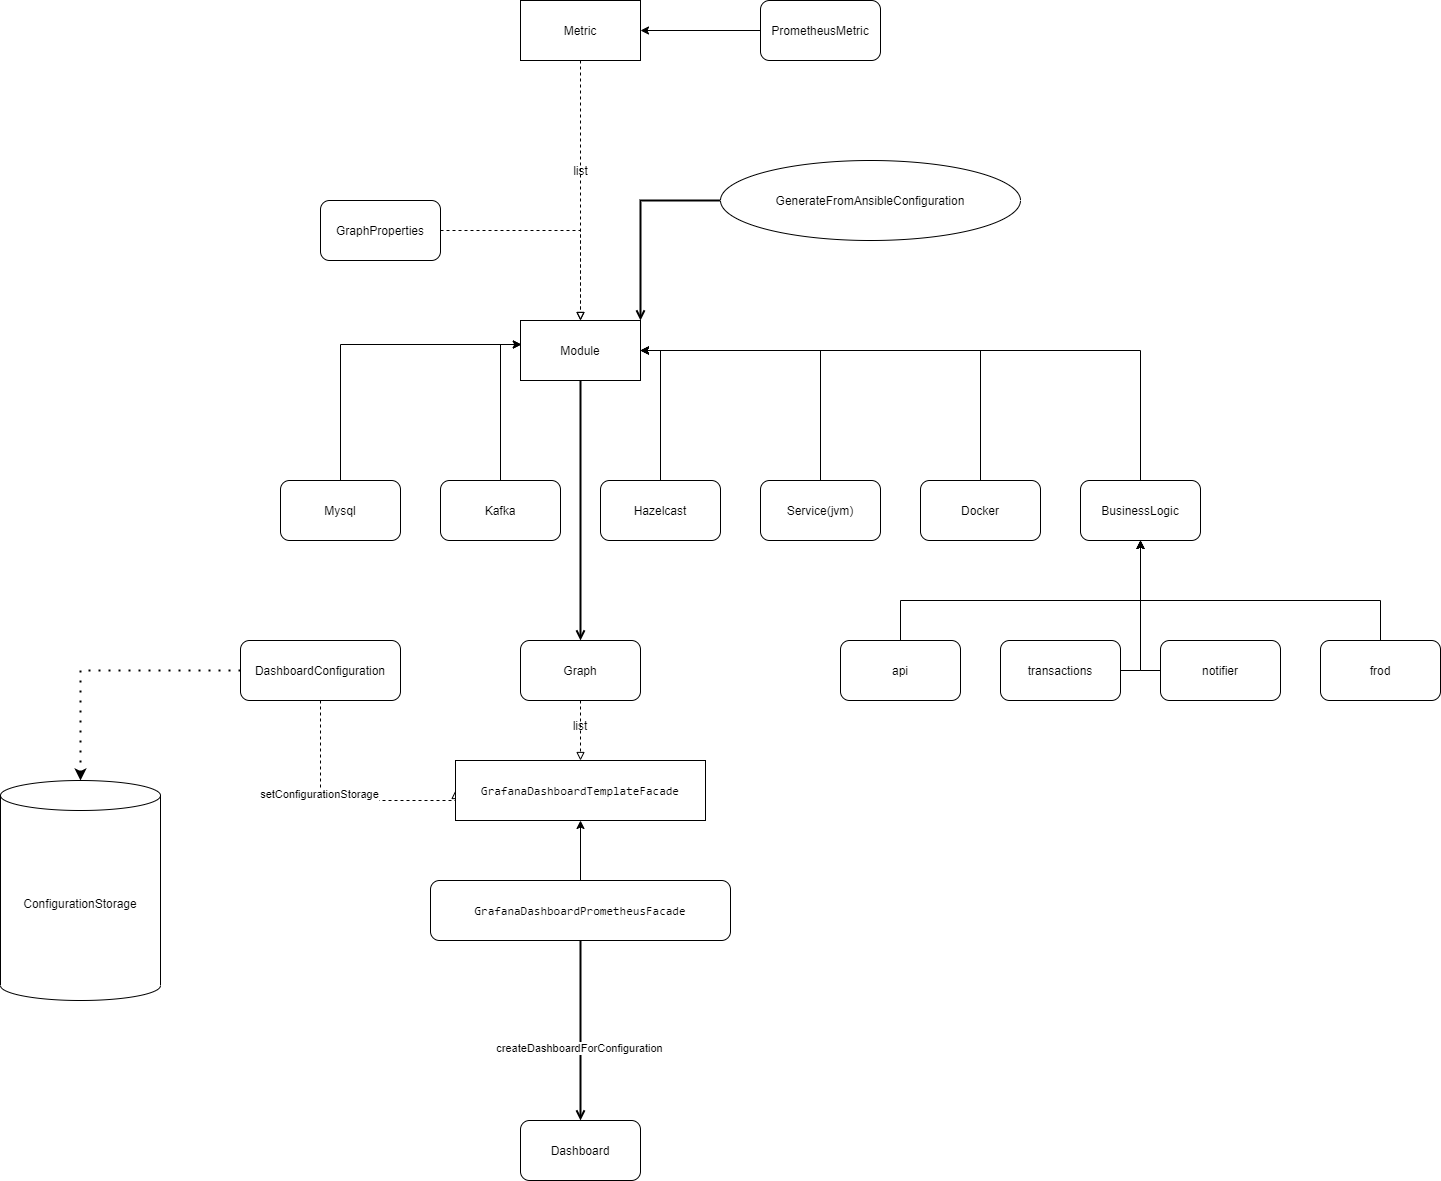

The diagram above was exported from draw.io. Its source (the exported page's mxGraphModel, read from the mxfile embedded in the PNG):
<mxGraphModel dx="4024" dy="1270" grid="1" gridSize="10" guides="1" tooltips="1" connect="1" arrows="1" fold="1" page="1" pageScale="1" pageWidth="827" pageHeight="1169" math="0" shadow="0">
  <root>
    <mxCell id="WIyWlLk6GJQsqaUBKTNV-0" />
    <mxCell id="WIyWlLk6GJQsqaUBKTNV-1" parent="WIyWlLk6GJQsqaUBKTNV-0" />
    <mxCell id="e2MU0ypnwP2KjbpKy0P6-48" style="edgeStyle=orthogonalEdgeStyle;rounded=0;orthogonalLoop=1;jettySize=auto;html=1;endArrow=open;endFill=0;targetPerimeterSpacing=0;strokeWidth=2;entryX=0.5;entryY=0;entryDx=0;entryDy=0;" edge="1" parent="WIyWlLk6GJQsqaUBKTNV-1" source="e2MU0ypnwP2KjbpKy0P6-4" target="e2MU0ypnwP2KjbpKy0P6-50">
      <mxGeometry relative="1" as="geometry">
        <mxPoint x="-500.0000000000002" y="719.9999999999998" as="targetPoint" />
      </mxGeometry>
    </mxCell>
    <mxCell id="e2MU0ypnwP2KjbpKy0P6-4" value="Module" style="rounded=0;whiteSpace=wrap;html=1;" vertex="1" parent="WIyWlLk6GJQsqaUBKTNV-1">
      <mxGeometry x="-560" y="400" width="120" height="60" as="geometry" />
    </mxCell>
    <mxCell id="e2MU0ypnwP2KjbpKy0P6-9" style="edgeStyle=orthogonalEdgeStyle;rounded=0;orthogonalLoop=1;jettySize=auto;html=1;entryX=0.008;entryY=0.4;entryDx=0;entryDy=0;entryPerimeter=0;exitX=0.5;exitY=0;exitDx=0;exitDy=0;" edge="1" parent="WIyWlLk6GJQsqaUBKTNV-1" source="e2MU0ypnwP2KjbpKy0P6-5" target="e2MU0ypnwP2KjbpKy0P6-4">
      <mxGeometry relative="1" as="geometry" />
    </mxCell>
    <mxCell id="e2MU0ypnwP2KjbpKy0P6-5" value="Mysql" style="rounded=1;whiteSpace=wrap;html=1;" vertex="1" parent="WIyWlLk6GJQsqaUBKTNV-1">
      <mxGeometry x="-800" y="560" width="120" height="60" as="geometry" />
    </mxCell>
    <mxCell id="e2MU0ypnwP2KjbpKy0P6-13" style="edgeStyle=orthogonalEdgeStyle;rounded=0;orthogonalLoop=1;jettySize=auto;html=1;entryX=0.006;entryY=0.4;entryDx=0;entryDy=0;entryPerimeter=0;" edge="1" parent="WIyWlLk6GJQsqaUBKTNV-1" source="e2MU0ypnwP2KjbpKy0P6-6" target="e2MU0ypnwP2KjbpKy0P6-4">
      <mxGeometry relative="1" as="geometry" />
    </mxCell>
    <mxCell id="e2MU0ypnwP2KjbpKy0P6-6" value="Kafka" style="rounded=1;whiteSpace=wrap;html=1;" vertex="1" parent="WIyWlLk6GJQsqaUBKTNV-1">
      <mxGeometry x="-640" y="560" width="120" height="60" as="geometry" />
    </mxCell>
    <mxCell id="e2MU0ypnwP2KjbpKy0P6-11" style="edgeStyle=orthogonalEdgeStyle;rounded=0;orthogonalLoop=1;jettySize=auto;html=1;entryX=1;entryY=0.5;entryDx=0;entryDy=0;" edge="1" parent="WIyWlLk6GJQsqaUBKTNV-1" source="e2MU0ypnwP2KjbpKy0P6-7" target="e2MU0ypnwP2KjbpKy0P6-4">
      <mxGeometry relative="1" as="geometry" />
    </mxCell>
    <mxCell id="e2MU0ypnwP2KjbpKy0P6-7" value="Hazelcast" style="rounded=1;whiteSpace=wrap;html=1;" vertex="1" parent="WIyWlLk6GJQsqaUBKTNV-1">
      <mxGeometry x="-480" y="560" width="120" height="60" as="geometry" />
    </mxCell>
    <mxCell id="e2MU0ypnwP2KjbpKy0P6-12" style="edgeStyle=orthogonalEdgeStyle;rounded=0;orthogonalLoop=1;jettySize=auto;html=1;entryX=1;entryY=0.5;entryDx=0;entryDy=0;" edge="1" parent="WIyWlLk6GJQsqaUBKTNV-1" source="e2MU0ypnwP2KjbpKy0P6-8" target="e2MU0ypnwP2KjbpKy0P6-4">
      <mxGeometry relative="1" as="geometry">
        <Array as="points">
          <mxPoint x="-260" y="430" />
        </Array>
      </mxGeometry>
    </mxCell>
    <mxCell id="e2MU0ypnwP2KjbpKy0P6-8" value="Service(jvm)" style="rounded=1;whiteSpace=wrap;html=1;" vertex="1" parent="WIyWlLk6GJQsqaUBKTNV-1">
      <mxGeometry x="-320" y="560" width="120" height="60" as="geometry" />
    </mxCell>
    <mxCell id="e2MU0ypnwP2KjbpKy0P6-23" style="edgeStyle=orthogonalEdgeStyle;rounded=0;orthogonalLoop=1;jettySize=auto;html=1;" edge="1" parent="WIyWlLk6GJQsqaUBKTNV-1" source="e2MU0ypnwP2KjbpKy0P6-14" target="e2MU0ypnwP2KjbpKy0P6-21">
      <mxGeometry relative="1" as="geometry">
        <Array as="points">
          <mxPoint x="-180" y="680" />
          <mxPoint x="60" y="680" />
        </Array>
      </mxGeometry>
    </mxCell>
    <mxCell id="e2MU0ypnwP2KjbpKy0P6-14" value="api" style="rounded=1;whiteSpace=wrap;html=1;" vertex="1" parent="WIyWlLk6GJQsqaUBKTNV-1">
      <mxGeometry x="-240" y="720" width="120" height="60" as="geometry" />
    </mxCell>
    <mxCell id="e2MU0ypnwP2KjbpKy0P6-24" style="edgeStyle=orthogonalEdgeStyle;rounded=0;orthogonalLoop=1;jettySize=auto;html=1;entryX=0.5;entryY=1;entryDx=0;entryDy=0;" edge="1" parent="WIyWlLk6GJQsqaUBKTNV-1" source="e2MU0ypnwP2KjbpKy0P6-15" target="e2MU0ypnwP2KjbpKy0P6-21">
      <mxGeometry relative="1" as="geometry">
        <mxPoint x="60" y="630" as="targetPoint" />
        <Array as="points">
          <mxPoint x="60" y="750" />
        </Array>
      </mxGeometry>
    </mxCell>
    <mxCell id="e2MU0ypnwP2KjbpKy0P6-15" value="transactions" style="rounded=1;whiteSpace=wrap;html=1;" vertex="1" parent="WIyWlLk6GJQsqaUBKTNV-1">
      <mxGeometry x="-80" y="720" width="120" height="60" as="geometry" />
    </mxCell>
    <mxCell id="e2MU0ypnwP2KjbpKy0P6-25" style="edgeStyle=orthogonalEdgeStyle;rounded=0;orthogonalLoop=1;jettySize=auto;html=1;entryX=0.5;entryY=1;entryDx=0;entryDy=0;" edge="1" parent="WIyWlLk6GJQsqaUBKTNV-1" source="e2MU0ypnwP2KjbpKy0P6-16" target="e2MU0ypnwP2KjbpKy0P6-21">
      <mxGeometry relative="1" as="geometry">
        <mxPoint x="60" y="630" as="targetPoint" />
        <Array as="points">
          <mxPoint x="60" y="750" />
        </Array>
      </mxGeometry>
    </mxCell>
    <mxCell id="e2MU0ypnwP2KjbpKy0P6-16" value="notifier" style="rounded=1;whiteSpace=wrap;html=1;" vertex="1" parent="WIyWlLk6GJQsqaUBKTNV-1">
      <mxGeometry x="80" y="720" width="120" height="60" as="geometry" />
    </mxCell>
    <mxCell id="e2MU0ypnwP2KjbpKy0P6-26" style="edgeStyle=orthogonalEdgeStyle;rounded=0;orthogonalLoop=1;jettySize=auto;html=1;entryX=0.5;entryY=1;entryDx=0;entryDy=0;" edge="1" parent="WIyWlLk6GJQsqaUBKTNV-1" source="e2MU0ypnwP2KjbpKy0P6-17" target="e2MU0ypnwP2KjbpKy0P6-21">
      <mxGeometry relative="1" as="geometry">
        <Array as="points">
          <mxPoint x="300" y="680" />
          <mxPoint x="60" y="680" />
        </Array>
      </mxGeometry>
    </mxCell>
    <mxCell id="e2MU0ypnwP2KjbpKy0P6-17" value="frod" style="rounded=1;whiteSpace=wrap;html=1;" vertex="1" parent="WIyWlLk6GJQsqaUBKTNV-1">
      <mxGeometry x="240" y="720" width="120" height="60" as="geometry" />
    </mxCell>
    <mxCell id="e2MU0ypnwP2KjbpKy0P6-19" style="edgeStyle=orthogonalEdgeStyle;rounded=0;orthogonalLoop=1;jettySize=auto;html=1;entryX=1;entryY=0.5;entryDx=0;entryDy=0;" edge="1" parent="WIyWlLk6GJQsqaUBKTNV-1" source="e2MU0ypnwP2KjbpKy0P6-18" target="e2MU0ypnwP2KjbpKy0P6-4">
      <mxGeometry relative="1" as="geometry">
        <Array as="points">
          <mxPoint x="-100" y="430" />
        </Array>
      </mxGeometry>
    </mxCell>
    <mxCell id="e2MU0ypnwP2KjbpKy0P6-18" value="Docker" style="rounded=1;whiteSpace=wrap;html=1;" vertex="1" parent="WIyWlLk6GJQsqaUBKTNV-1">
      <mxGeometry x="-160" y="560" width="120" height="60" as="geometry" />
    </mxCell>
    <mxCell id="e2MU0ypnwP2KjbpKy0P6-22" style="edgeStyle=orthogonalEdgeStyle;rounded=0;orthogonalLoop=1;jettySize=auto;html=1;entryX=1;entryY=0.5;entryDx=0;entryDy=0;" edge="1" parent="WIyWlLk6GJQsqaUBKTNV-1" source="e2MU0ypnwP2KjbpKy0P6-21" target="e2MU0ypnwP2KjbpKy0P6-4">
      <mxGeometry relative="1" as="geometry">
        <Array as="points">
          <mxPoint x="60" y="430" />
        </Array>
      </mxGeometry>
    </mxCell>
    <mxCell id="e2MU0ypnwP2KjbpKy0P6-21" value="BusinessLogic" style="rounded=1;whiteSpace=wrap;html=1;" vertex="1" parent="WIyWlLk6GJQsqaUBKTNV-1">
      <mxGeometry y="560" width="120" height="60" as="geometry" />
    </mxCell>
    <mxCell id="e2MU0ypnwP2KjbpKy0P6-39" value="Metric" style="rounded=0;whiteSpace=wrap;html=1;" vertex="1" parent="WIyWlLk6GJQsqaUBKTNV-1">
      <mxGeometry x="-560" y="80" width="120" height="60" as="geometry" />
    </mxCell>
    <mxCell id="e2MU0ypnwP2KjbpKy0P6-47" style="edgeStyle=orthogonalEdgeStyle;rounded=0;orthogonalLoop=1;jettySize=auto;html=1;endArrow=block;endFill=0;targetPerimeterSpacing=0;strokeWidth=1;dashed=1;" edge="1" parent="WIyWlLk6GJQsqaUBKTNV-1" source="e2MU0ypnwP2KjbpKy0P6-40">
      <mxGeometry relative="1" as="geometry">
        <mxPoint x="-500.0000000000002" y="400" as="targetPoint" />
      </mxGeometry>
    </mxCell>
    <mxCell id="e2MU0ypnwP2KjbpKy0P6-40" value="GraphProperties" style="rounded=1;whiteSpace=wrap;html=1;" vertex="1" parent="WIyWlLk6GJQsqaUBKTNV-1">
      <mxGeometry x="-760" y="280" width="120" height="60" as="geometry" />
    </mxCell>
    <mxCell id="e2MU0ypnwP2KjbpKy0P6-41" style="edgeStyle=orthogonalEdgeStyle;rounded=0;orthogonalLoop=1;jettySize=auto;html=1;dashed=1;endArrow=block;endFill=0;exitX=0.5;exitY=1;exitDx=0;exitDy=0;targetPerimeterSpacing=0;" edge="1" parent="WIyWlLk6GJQsqaUBKTNV-1" source="e2MU0ypnwP2KjbpKy0P6-39">
      <mxGeometry relative="1" as="geometry">
        <mxPoint x="-490" y="470" as="sourcePoint" />
        <mxPoint x="-500" y="400" as="targetPoint" />
      </mxGeometry>
    </mxCell>
    <mxCell id="e2MU0ypnwP2KjbpKy0P6-43" value="list" style="text;html=1;align=center;verticalAlign=middle;resizable=0;points=[];autosize=1;strokeColor=none;fillColor=none;" vertex="1" parent="WIyWlLk6GJQsqaUBKTNV-1">
      <mxGeometry x="-515" y="240" width="30" height="20" as="geometry" />
    </mxCell>
    <mxCell id="e2MU0ypnwP2KjbpKy0P6-45" style="edgeStyle=orthogonalEdgeStyle;rounded=0;orthogonalLoop=1;jettySize=auto;html=1;entryX=1;entryY=0.5;entryDx=0;entryDy=0;endArrow=classic;endFill=1;targetPerimeterSpacing=0;strokeWidth=1;" edge="1" parent="WIyWlLk6GJQsqaUBKTNV-1" source="e2MU0ypnwP2KjbpKy0P6-44" target="e2MU0ypnwP2KjbpKy0P6-39">
      <mxGeometry relative="1" as="geometry" />
    </mxCell>
    <mxCell id="e2MU0ypnwP2KjbpKy0P6-44" value="PrometheusMetric" style="rounded=1;whiteSpace=wrap;html=1;" vertex="1" parent="WIyWlLk6GJQsqaUBKTNV-1">
      <mxGeometry x="-320" y="80" width="120" height="60" as="geometry" />
    </mxCell>
    <mxCell id="e2MU0ypnwP2KjbpKy0P6-62" style="edgeStyle=orthogonalEdgeStyle;rounded=0;orthogonalLoop=1;jettySize=auto;html=1;entryX=0.5;entryY=0;entryDx=0;entryDy=0;dashed=1;endArrow=block;endFill=0;targetPerimeterSpacing=0;strokeWidth=1;" edge="1" parent="WIyWlLk6GJQsqaUBKTNV-1" source="e2MU0ypnwP2KjbpKy0P6-50" target="e2MU0ypnwP2KjbpKy0P6-59">
      <mxGeometry relative="1" as="geometry" />
    </mxCell>
    <mxCell id="e2MU0ypnwP2KjbpKy0P6-50" value="Graph" style="rounded=1;whiteSpace=wrap;html=1;" vertex="1" parent="WIyWlLk6GJQsqaUBKTNV-1">
      <mxGeometry x="-560" y="720" width="120" height="60" as="geometry" />
    </mxCell>
    <mxCell id="e2MU0ypnwP2KjbpKy0P6-52" value="Dashboard" style="rounded=1;whiteSpace=wrap;html=1;" vertex="1" parent="WIyWlLk6GJQsqaUBKTNV-1">
      <mxGeometry x="-560" y="1200" width="120" height="60" as="geometry" />
    </mxCell>
    <mxCell id="e2MU0ypnwP2KjbpKy0P6-56" style="edgeStyle=orthogonalEdgeStyle;rounded=0;orthogonalLoop=1;jettySize=auto;html=1;endArrow=block;endFill=0;targetPerimeterSpacing=0;strokeWidth=1;dashed=1;entryX=0;entryY=0.5;entryDx=0;entryDy=0;" edge="1" parent="WIyWlLk6GJQsqaUBKTNV-1" source="e2MU0ypnwP2KjbpKy0P6-53" target="e2MU0ypnwP2KjbpKy0P6-59">
      <mxGeometry relative="1" as="geometry">
        <mxPoint x="-500" y="1050" as="targetPoint" />
        <Array as="points">
          <mxPoint x="-760" y="880" />
          <mxPoint x="-625" y="880" />
        </Array>
      </mxGeometry>
    </mxCell>
    <mxCell id="e2MU0ypnwP2KjbpKy0P6-72" value="setConfigurationStorage" style="edgeLabel;html=1;align=center;verticalAlign=middle;resizable=0;points=[];" vertex="1" connectable="0" parent="e2MU0ypnwP2KjbpKy0P6-56">
      <mxGeometry x="-0.2327" y="-2" relative="1" as="geometry">
        <mxPoint as="offset" />
      </mxGeometry>
    </mxCell>
    <mxCell id="e2MU0ypnwP2KjbpKy0P6-71" style="edgeStyle=orthogonalEdgeStyle;rounded=0;orthogonalLoop=1;jettySize=auto;html=1;endArrow=classic;endFill=1;targetPerimeterSpacing=0;strokeWidth=2;dashed=1;dashPattern=1 4;" edge="1" parent="WIyWlLk6GJQsqaUBKTNV-1" source="e2MU0ypnwP2KjbpKy0P6-53" target="e2MU0ypnwP2KjbpKy0P6-70">
      <mxGeometry relative="1" as="geometry" />
    </mxCell>
    <mxCell id="e2MU0ypnwP2KjbpKy0P6-53" value="DashboardConfiguration" style="rounded=1;whiteSpace=wrap;html=1;" vertex="1" parent="WIyWlLk6GJQsqaUBKTNV-1">
      <mxGeometry x="-840" y="720" width="160" height="60" as="geometry" />
    </mxCell>
    <mxCell id="e2MU0ypnwP2KjbpKy0P6-59" value="&lt;pre style=&quot;background-color: #ffffff ; color: #080808 ; font-family: &amp;#34;jetbrains mono&amp;#34; , monospace ; font-size: 9 8pt&quot;&gt;&lt;span style=&quot;color: #000000&quot;&gt;GrafanaDashboardTemplateFacade&lt;/span&gt;&lt;/pre&gt;" style="rounded=0;whiteSpace=wrap;html=1;" vertex="1" parent="WIyWlLk6GJQsqaUBKTNV-1">
      <mxGeometry x="-625" y="840" width="250" height="60" as="geometry" />
    </mxCell>
    <mxCell id="e2MU0ypnwP2KjbpKy0P6-63" value="list" style="text;html=1;strokeColor=none;fillColor=none;align=center;verticalAlign=middle;whiteSpace=wrap;rounded=0;" vertex="1" parent="WIyWlLk6GJQsqaUBKTNV-1">
      <mxGeometry x="-530" y="790" width="60" height="30" as="geometry" />
    </mxCell>
    <mxCell id="e2MU0ypnwP2KjbpKy0P6-67" style="edgeStyle=orthogonalEdgeStyle;rounded=0;orthogonalLoop=1;jettySize=auto;html=1;entryX=0.5;entryY=1;entryDx=0;entryDy=0;endArrow=classic;endFill=1;targetPerimeterSpacing=0;strokeWidth=1;" edge="1" parent="WIyWlLk6GJQsqaUBKTNV-1" source="e2MU0ypnwP2KjbpKy0P6-66" target="e2MU0ypnwP2KjbpKy0P6-59">
      <mxGeometry relative="1" as="geometry" />
    </mxCell>
    <mxCell id="e2MU0ypnwP2KjbpKy0P6-68" style="edgeStyle=orthogonalEdgeStyle;rounded=0;orthogonalLoop=1;jettySize=auto;html=1;endArrow=open;endFill=0;targetPerimeterSpacing=0;strokeWidth=2;" edge="1" parent="WIyWlLk6GJQsqaUBKTNV-1" source="e2MU0ypnwP2KjbpKy0P6-66" target="e2MU0ypnwP2KjbpKy0P6-52">
      <mxGeometry relative="1" as="geometry" />
    </mxCell>
    <mxCell id="e2MU0ypnwP2KjbpKy0P6-74" value="createDashboardForConfiguration" style="edgeLabel;html=1;align=center;verticalAlign=middle;resizable=0;points=[];" vertex="1" connectable="0" parent="e2MU0ypnwP2KjbpKy0P6-68">
      <mxGeometry x="0.1889" y="-2" relative="1" as="geometry">
        <mxPoint as="offset" />
      </mxGeometry>
    </mxCell>
    <mxCell id="e2MU0ypnwP2KjbpKy0P6-66" value="&lt;pre style=&quot;background-color: #ffffff ; color: #080808 ; font-family: &amp;#34;jetbrains mono&amp;#34; , monospace ; font-size: 9 8pt&quot;&gt;&lt;span style=&quot;color: #000000&quot;&gt;GrafanaDashboardPrometheusFacade&lt;/span&gt;&lt;/pre&gt;" style="rounded=1;whiteSpace=wrap;html=1;" vertex="1" parent="WIyWlLk6GJQsqaUBKTNV-1">
      <mxGeometry x="-650" y="960" width="300" height="60" as="geometry" />
    </mxCell>
    <mxCell id="e2MU0ypnwP2KjbpKy0P6-70" value="ConfigurationStorage" style="shape=cylinder3;whiteSpace=wrap;html=1;boundedLbl=1;backgroundOutline=1;size=15;" vertex="1" parent="WIyWlLk6GJQsqaUBKTNV-1">
      <mxGeometry x="-1080" y="860" width="160" height="220" as="geometry" />
    </mxCell>
    <mxCell id="e2MU0ypnwP2KjbpKy0P6-78" style="edgeStyle=orthogonalEdgeStyle;rounded=0;orthogonalLoop=1;jettySize=auto;html=1;entryX=1;entryY=0;entryDx=0;entryDy=0;endArrow=open;endFill=0;targetPerimeterSpacing=0;strokeWidth=2;" edge="1" parent="WIyWlLk6GJQsqaUBKTNV-1" source="e2MU0ypnwP2KjbpKy0P6-77" target="e2MU0ypnwP2KjbpKy0P6-4">
      <mxGeometry relative="1" as="geometry" />
    </mxCell>
    <mxCell id="e2MU0ypnwP2KjbpKy0P6-77" value="GenerateFromAnsibleConfiguration" style="ellipse;whiteSpace=wrap;html=1;" vertex="1" parent="WIyWlLk6GJQsqaUBKTNV-1">
      <mxGeometry x="-360" y="240" width="300" height="80" as="geometry" />
    </mxCell>
  </root>
</mxGraphModel>